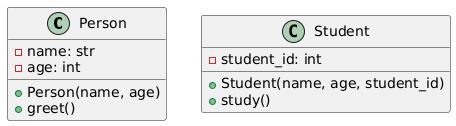

The diagram above was rendered by PlantUML. Its source (embedded in the PNG):
@startuml
class Person {
+Person(name, age)
-name: str
-age: int
+greet()
}
class Student {
+Student(name, age, student_id)
-student_id: int
+study()
}
@enduml